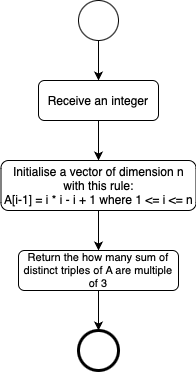

The diagram above was exported from draw.io. Its source (the exported page's mxGraphModel, read from the mxfile embedded in the PNG):
<mxGraphModel dx="816" dy="480" grid="1" gridSize="10" guides="1" tooltips="1" connect="1" arrows="1" fold="1" page="1" pageScale="1" pageWidth="827" pageHeight="1169" background="#ffffff" math="0" shadow="0">
  <root>
    <mxCell id="0" />
    <mxCell id="1" parent="0" />
    <mxCell id="pkoyU2fwOPBfZemE1w7x-3" style="edgeStyle=orthogonalEdgeStyle;rounded=0;orthogonalLoop=1;jettySize=auto;html=1;exitX=0.5;exitY=1;exitDx=0;exitDy=0;entryX=0.5;entryY=0;entryDx=0;entryDy=0;" edge="1" parent="1" source="pkoyU2fwOPBfZemE1w7x-1" target="pkoyU2fwOPBfZemE1w7x-2">
      <mxGeometry relative="1" as="geometry" />
    </mxCell>
    <mxCell id="pkoyU2fwOPBfZemE1w7x-1" value="" style="ellipse;whiteSpace=wrap;html=1;aspect=fixed;" vertex="1" parent="1">
      <mxGeometry x="400" y="80" width="40" height="40" as="geometry" />
    </mxCell>
    <mxCell id="pkoyU2fwOPBfZemE1w7x-5" style="edgeStyle=orthogonalEdgeStyle;rounded=0;orthogonalLoop=1;jettySize=auto;html=1;exitX=0.5;exitY=1;exitDx=0;exitDy=0;entryX=0.5;entryY=0;entryDx=0;entryDy=0;" edge="1" parent="1" source="pkoyU2fwOPBfZemE1w7x-2" target="pkoyU2fwOPBfZemE1w7x-4">
      <mxGeometry relative="1" as="geometry" />
    </mxCell>
    <mxCell id="pkoyU2fwOPBfZemE1w7x-2" value="Receive an integer" style="rounded=1;whiteSpace=wrap;html=1;" vertex="1" parent="1">
      <mxGeometry x="360" y="160" width="120" height="40" as="geometry" />
    </mxCell>
    <mxCell id="pkoyU2fwOPBfZemE1w7x-7" style="edgeStyle=orthogonalEdgeStyle;rounded=0;orthogonalLoop=1;jettySize=auto;html=1;exitX=0.5;exitY=1;exitDx=0;exitDy=0;entryX=0.5;entryY=0;entryDx=0;entryDy=0;" edge="1" parent="1" source="pkoyU2fwOPBfZemE1w7x-4" target="pkoyU2fwOPBfZemE1w7x-6">
      <mxGeometry relative="1" as="geometry" />
    </mxCell>
    <mxCell id="pkoyU2fwOPBfZemE1w7x-4" value="Initialise a vector of dimension n with this rule:&lt;div&gt;A[i-1] = i * i - i + 1 where 1 &amp;lt;= i &amp;lt;= n&lt;/div&gt;" style="rounded=1;whiteSpace=wrap;html=1;" vertex="1" parent="1">
      <mxGeometry x="322.5" y="240" width="195" height="50" as="geometry" />
    </mxCell>
    <mxCell id="pkoyU2fwOPBfZemE1w7x-9" style="edgeStyle=orthogonalEdgeStyle;rounded=0;orthogonalLoop=1;jettySize=auto;html=1;exitX=0.5;exitY=1;exitDx=0;exitDy=0;entryX=0.5;entryY=0;entryDx=0;entryDy=0;" edge="1" parent="1" source="pkoyU2fwOPBfZemE1w7x-6" target="pkoyU2fwOPBfZemE1w7x-8">
      <mxGeometry relative="1" as="geometry" />
    </mxCell>
    <mxCell id="pkoyU2fwOPBfZemE1w7x-6" value="Return the how many sum of distinct triples of A are multiple of 3" style="rounded=1;whiteSpace=wrap;html=1;fontSize=11;" vertex="1" parent="1">
      <mxGeometry x="340" y="330" width="160" height="40" as="geometry" />
    </mxCell>
    <mxCell id="pkoyU2fwOPBfZemE1w7x-8" value="" style="ellipse;whiteSpace=wrap;html=1;aspect=fixed;strokeWidth=3;" vertex="1" parent="1">
      <mxGeometry x="400" y="410" width="40" height="40" as="geometry" />
    </mxCell>
  </root>
</mxGraphModel>